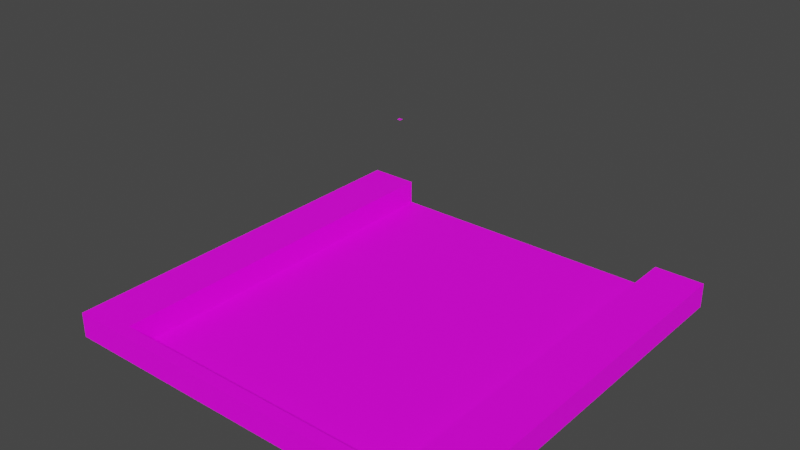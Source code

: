 # Source: door_frame.blend  (saved by Blender 2.82.7; exported with 4.5.12 LTS)
import bpy
from mathutils import Matrix  # noqa: F401  (used for matrix-valued properties, if any)

bpy.ops.wm.read_factory_settings(use_empty=True)
scene = bpy.context.scene
scene.name = 'Scene'

# ---- collections
col_exit_door_frame_ref = bpy.data.collections.new('exit_door_frame_ref'); scene.collection.children.link(col_exit_door_frame_ref)

# ---- images (referenced by path relative to the original .blend; pixels are not part of the script)
import os
ASSET_DIR = os.environ.get("B2B_ASSET_DIR", "")  # directory of the original .blend (textures are referenced by path, not embedded)
HERE = os.path.dirname(os.path.abspath(__file__))  # packed textures are extracted next to this script under _unpacked/

def load_image(name, relpath, width, height, colorspace="sRGB"):
    """Load a texture the original file referenced (path relative to the .blend, or extracted next to this script)."""
    p = next((c for c in (os.path.join(HERE, relpath), os.path.join(ASSET_DIR, relpath)) if relpath and os.path.exists(c)), "")
    if p:
        img = bpy.data.images.load(p, check_existing=True)
        img.name = name
    else:  # same state as the original file: an image datablock whose file is absent (Cycles renders it pink)
        img = bpy.data.images.new(name, width, height)
        img.source = "FILE"
        img.filepath = "//" + (relpath or name)
    img.colorspace_settings.name = colorspace
    return img
img_edges_png = load_image('edges.png', 'edges.png', 1024, 1024, 'sRGB')
img_edges_selfillum_png = load_image('edges_selfillum.png', 'edges_selfillum.png', 1024, 1024, 'Non-Color')

# ---- materials (node trees are filled in below, after node groups)
mat_border = bpy.data.materials.new('border')
mat_border.use_backface_culling = True
mat_border.use_transparent_shadow = False

# ---- material node trees
mat_border.use_nodes = True; mat_border.node_tree.nodes.clear()
_N = mat_border.node_tree.nodes; _L = mat_border.node_tree.links
n0 = _N.new('ShaderNodeTexImage'); n0.name = 'Image Texture'; n0.location = (-552, 319)
n0.image = img_edges_png
n1 = _N.new('ShaderNodeMixShader'); n1.name = 'Mix Shader'; n1.location = (268, 107)
n2 = _N.new('ShaderNodeOutputMaterial'); n2.name = 'Material Output'; n2.location = (442, 288)
n3 = _N.new('ShaderNodeBsdfPrincipled'); n3.name = 'Principled BSDF'; n3.location = (-45, 666)
n3.distribution = 'GGX'
n3.subsurface_method = 'BURLEY'
n3.inputs[3].default_value = 1.45
n3.inputs[27].default_value = (0.0, 0.0, 0.0, 1.0)
n3.inputs[28].default_value = 1.0
n4 = _N.new('ShaderNodeTexImage'); n4.name = 'Image Texture.001'; n4.location = (-417, -7)
n4.image = img_edges_selfillum_png
_L.new(n0.outputs[0], n3.inputs[0])
_L.new(n3.outputs[0], n1.inputs[1])
_L.new(n1.outputs[0], n2.inputs[0])
_L.new(n0.outputs[0], n1.inputs[2])
_L.new(n4.outputs[0], n1.inputs[0])
n2.is_active_output = True

# ---- world
world_world = bpy.data.worlds.new('World'); scene.world = world_world
world_world.use_nodes = True; world_world.node_tree.nodes.clear()
_N = world_world.node_tree.nodes; _L = world_world.node_tree.links
n0 = _N.new('ShaderNodeOutputWorld'); n0.name = 'World Output'; n0.location = (300, 300)
n1 = _N.new('ShaderNodeBackground'); n1.name = 'Background'; n1.location = (10, 300)
n1.inputs[0].default_value = (0.05088, 0.05088, 0.05088, 1.0)
_L.new(n1.outputs[0], n0.inputs[0])
n0.is_active_output = True
world_world.color = (0.05088, 0.05088, 0.05088)
world_world.use_sun_shadow = False
world_world.sun_shadow_jitter_overblur = 0.0

# ---- meshes
me_plane_002 = bpy.data.meshes.new('Plane.002')
me_plane_002.from_pydata([(-0.5, -0.5, -0.4375), (-0.375, -0.4688, -0.4375), (-0.5, -0.5, -0.5), (-0.375, -0.4688, -0.5), (-0.375, 0.5, -0.4375), (-0.5, 0.5, -0.4375), (-0.5, 0.5, -0.5), (-0.375, 0.5, -0.5), (-0.375, -0.4688, -0.495), (0.375, 0.5, -0.495), (0.5, -0.5, -0.4375), (0.375, -0.5, -0.5), (0.375, -0.5, -0.4375), (0.375, -0.4688, -0.4375), (0.5, -0.5, -0.5), (0.375, -0.4688, -0.5), (0.375, 0.5, -0.4375), (0.5, 0.5, -0.4375), (0.5, 0.5, -0.5), (0.375, 0.5, -0.5), (0.375, -0.4688, -0.495), (-0.375, 0.5, -0.495), (-0.375, -0.5, -0.4375), (-0.375, -0.5, -0.5)], [], [(1, 3, 7, 4), (7, 6, 5, 4), (2, 0, 5, 6), (21, 8, 20, 9), (13, 16, 19, 15), (19, 16, 17, 18), (14, 18, 17, 10), (13, 1, 22, 12), (15, 3, 1, 13), (15, 11, 23, 3), (0, 2, 14, 10), (4, 5, 0, 22), (16, 12, 10, 17), (14, 11, 9, 18), (2, 6, 21, 23)])
_uv = me_plane_002.uv_layers.new(name='UVMap')
_uv.uv.foreach_set('vector', [0.0, 0.0, 1.0, 0.0, 1.0, 1.0, 0.0, 1.0, 0.0, 0.0, 1.0, 0.0, 1.0, 1.0, 0.0, 1.0, 0.0, 0.0, 1.0, 0.0, 1.0, 1.0, 0.0, 1.0, 0.0, 0.0, 1.0, 0.0, 1.0, 1.0, 0.0, 1.0, 0.0, 0.0, 1.0, 0.0, 1.0, 1.0, 0.0, 1.0, 0.0, 0.0, 1.0, 0.0, 1.0, 1.0, 0.0, 1.0, 0.0, 0.0, 1.0, 0.0, 1.0, 1.0, 0.0, 1.0, 0.0, 0.0, 1.0, 0.0, 1.0, 1.0, 0.0, 1.0, 0.0, 0.0, 1.0, 0.0, 1.0, 1.0, 0.0, 1.0, 0.0, 0.0, 1.0, 0.0, 1.0, 1.0, 0.0, 1.0, 0.0, 0.0, 1.0, 0.0, 1.0, 1.0, 0.0, 1.0, 0.0, 0.0, 1.0, 0.0, 1.0, 1.0, 0.0, 1.0, 0.0, 0.0, 1.0, 0.0, 1.0, 1.0, 0.0, 1.0, 0.0, 0.0, 1.0, 0.0, 1.0, 1.0, 0.0, 1.0, 0.0, 0.0, 1.0, 0.0, 1.0, 1.0, 0.0, 1.0])
me_plane_002.materials.append(mat_border)
me_plane_002.use_remesh_fix_poles = True
me_plane_002.use_remesh_preserve_attributes = False
me_plane_002.use_mirror_vertex_groups = False
me_plane_002.update()
me_plane_002.normals_split_custom_set([tuple(v) for v in zip(*[iter([1.0, 0.0, 0.0, 1.0, 0.0, 0.0, 1.0, 0.0, 0.0, 1.0, 0.0, 0.0, 0.0, 1.0, 0.0, 0.0, 1.0, 0.0, 0.0, 1.0, 0.0, 0.0, 1.0, 0.0, -1.0, 0.0, 0.0, -1.0, 0.0, 0.0, -1.0, 0.0, 0.0, -1.0, 0.0, 0.0, 0.0, 0.0, 1.0, 0.0, 0.0, 1.0, 0.0, 0.0, 1.0, 0.0, 0.0, 1.0, -1.0, 0.0, 0.0, -1.0, 0.0, 0.0, -1.0, 0.0, 0.0, -1.0, 0.0, 0.0, 0.0, 1.0, 0.0, 0.0, 1.0, 0.0, 0.0, 1.0, 0.0, 0.0, 1.0, 0.0, 1.0, 0.0, 0.0, 1.0, 0.0, 0.0, 1.0, 0.0, 0.0, 1.0, 0.0, 0.0, 0.0, 0.0, 1.0, 0.0, 0.0, 1.0, 0.0, 0.0, 1.0, 0.0, 0.0, 1.0, 0.0, 1.0, 0.0, 0.0, 1.0, 0.0, 0.0, 1.0, 0.0, 0.0, 1.0, 0.0, 0.0, 0.0, -1.0, 0.0, 0.0, -1.0, 0.0, 0.0, -1.0, 0.0, 0.0, -1.0, 0.0, -1.0, 0.0, 0.0, -1.0, 0.0, 0.0, -1.0, 0.0, 0.0, -1.0, 0.0, 0.0, 0.0, 1.0, 0.0, 0.0, 1.0, 0.0, 0.0, 1.0, 0.0, 0.0, 1.0, 0.0, 0.0, 1.0, 0.0, 0.0, 1.0, 0.0, 0.0, 1.0, 0.0, 0.0, 1.0, -0.02, 0.002499, -0.9998, -0.02, 0.002499, -0.9998, -0.02, 0.002499, -0.9998, -0.02, 0.002499, -0.9998, 0.02, 0.002499, -0.9998, 0.02, 0.002499, -0.9998, 0.02, 0.002499, -0.9998, 0.02, 0.002499, -0.9998])] * 3)])
me_plane_001 = bpy.data.meshes.new('Plane.001')
me_plane_001.from_pydata([(-64.0, -64.0, -56.0), (-48.0, -60.0, -56.0), (-64.0, -64.0, -64.0), (-48.0, -60.0, -64.0), (-48.0, 64.0, -56.0), (-64.0, 64.0, -56.0), (-64.0, 64.0, -64.0), (-48.0, 64.0, -64.0), (-48.0, -60.0, -63.88), (48.0, 64.0, -63.88), (64.0, -64.0, -56.0), (48.0, -64.0, -64.0), (48.0, -64.0, -56.0), (48.0, -60.0, -56.0), (64.0, -64.0, -64.0), (48.0, -60.0, -64.0), (48.0, 64.0, -56.0), (64.0, 64.0, -56.0), (64.0, 64.0, -64.0), (48.0, 64.0, -64.0), (48.0, -60.0, -63.88), (-48.0, 64.0, -63.88), (-48.0, -64.0, -56.0), (-48.0, -64.0, -64.0)], [], [(1, 3, 7, 4), (7, 6, 5, 4), (3, 2, 6), (2, 0, 5, 6), (1, 4, 5), (1, 0, 22), (2, 3, 23), (21, 8, 20, 9), (2, 23, 22, 0), (13, 16, 19, 15), (19, 16, 17, 18), (15, 19, 18), (14, 18, 17, 10), (17, 16, 13), (13, 12, 10), (14, 11, 15), (14, 10, 12, 11), (13, 1, 22, 12), (15, 3, 1, 13), (15, 11, 23, 3), (22, 23, 11, 12), (10, 17, 13), (0, 1, 5), (7, 3, 6), (14, 15, 18)])
_k = set([(0, 1), (0, 2), (0, 5), (0, 22), (1, 3), (1, 4), (1, 5), (1, 13), (1, 22), (2, 3), (2, 6), (2, 23), (3, 6), (3, 7), (3, 15), (3, 23), (4, 5), (4, 7), (5, 6), (6, 7), (8, 20), (8, 21), (9, 20), (9, 21), (10, 12), (10, 13), (10, 14), (10, 17), (11, 12), (11, 14), (11, 15), (11, 23), (12, 13), (12, 22), (13, 15), (13, 16), (13, 17), (14, 15), (14, 18), (15, 18), (15, 19), (16, 17), (16, 19), (17, 18), (18, 19), (22, 23)])
me_plane_001.attributes.new('sharp_edge', 'BOOLEAN', 'EDGE').data.foreach_set('value', [ (min(e.vertices), max(e.vertices)) in _k for e in me_plane_001.edges])
_uv = me_plane_001.uv_layers.new(name='UVMap')
_uv.uv.foreach_set('vector', [0.1248, 5.006e-05, 0.2498, 5e-05, 0.2498, 2.0, 0.1248, 2.0, 0.1636, 0.5795, 0.1636, 0.4726, 0.2171, 0.4726, 0.2171, 0.5795, 0.125, 0.9687, 0.001012, 1.0, 0.001012, 3.523e-05, 0.3672, 2.0, 0.2422, 2.0, 0.2422, 5e-05, 0.3672, 5.006e-05, 0.001012, 0.03128, 0.001012, 1.0, 0.125, 1.0, 0.001012, 0.03128, 0.125, 3.536e-05, 0.001012, 3.535e-05, 0.001012, 1.0, 0.125, 0.9687, 0.125, 1.0, 0.9727, 0.003906, 0.9961, 0.003906, 0.9961, 0.02734, 0.9727, 0.02734, 0.2165, 0.2085, 0.1612, 0.2085, 0.1612, 0.1809, 0.2165, 0.1809, 0.1248, 5.006e-05, 0.1248, 2.0, 0.2498, 2.0, 0.2498, 5e-05, 0.1636, 0.5795, 0.2171, 0.5795, 0.2171, 0.4726, 0.1636, 0.4726, 0.125, 0.9687, 0.125, 3.529e-05, 0.001012, 3.523e-05, 0.3672, 2.0, 0.3672, 5.006e-05, 0.2422, 5e-05, 0.2422, 2.0, 0.125, 1.0, 0.001012, 1.0, 0.001012, 0.03128, 0.001012, 0.03128, 0.001012, 3.535e-05, 0.125, 3.536e-05, 0.001012, 1.0, 0.125, 1.0, 0.125, 0.9687, 0.1612, 0.2362, 0.1612, 0.2085, 0.2165, 0.2085, 0.2165, 0.2362, 0.1241, 6.124e-05, 0.1241, 3.0, 0.2491, 3.0, 0.2491, 6.124e-05, 0.2698, 0.9565, 0.2698, 0.05374, 0.345, 0.05374, 0.345, 0.9565, 0.1241, 6.124e-05, 0.2491, 6.124e-05, 0.2491, 3.0, 0.1241, 3.0, 0.1611, 0.229, 0.2071, 0.229, 0.2071, 0.7811, 0.1611, 0.7811, 0.125, 3.536e-05, 0.125, 1.0, 0.001012, 0.03128, 0.125, 3.536e-05, 0.001012, 0.03128, 0.125, 1.0, 0.125, 3.529e-05, 0.125, 0.9687, 0.001012, 3.523e-05, 0.001012, 1.0, 0.125, 0.9687, 0.001012, 3.523e-05])
me_plane_001.materials.append(mat_border)
me_plane_001.use_remesh_fix_poles = True
me_plane_001.use_remesh_preserve_attributes = False
me_plane_001.use_mirror_vertex_groups = False
me_plane_001.update()
me_plane_001.normals_split_custom_set([tuple(v) for v in zip(*[iter([1.0, 0.0, 0.0, 1.0, 0.0, 0.0, 1.0, 0.0, 0.0, 1.0, 0.0, 0.0, 0.0, 1.0, 0.0, 0.0, 1.0, 0.0, 0.0, 1.0, 0.0, 0.0, 1.0, 0.0, 0.0, 0.0, -1.0, 0.0, 0.0, -1.0, 0.0, 0.0, -1.0, -1.0, 0.0, 0.0, -1.0, 0.0, 0.0, -1.0, 0.0, 0.0, -1.0, 0.0, 0.0, 0.0, 0.0, 1.0, 0.0, 0.0, 1.0, 0.0, 0.0, 1.0, 0.0, 0.0, 1.0, 0.0, 0.0, 1.0, 0.0, 0.0, 1.0, 0.0, 0.0, -1.0, 0.0, 0.0, -1.0, 0.0, 0.0, -1.0, 0.0, 0.0, 1.0, 0.0, 0.0, 1.0, 0.0, 0.0, 1.0, 0.0, 0.0, 1.0, 0.0, -1.0, 0.0, 0.0, -1.0, 0.0, 0.0, -1.0, 0.0, 0.0, -1.0, 0.0, -1.0, 0.0, 0.0, -1.0, 0.0, 0.0, -1.0, 0.0, 0.0, -1.0, 0.0, 0.0, 0.0, 1.0, 0.0, 0.0, 1.0, 0.0, 0.0, 1.0, 0.0, 0.0, 1.0, 0.0, 0.0, 0.0, -1.0, 0.0, 0.0, -1.0, 0.0, 0.0, -1.0, 1.0, 0.0, 0.0, 1.0, 0.0, 0.0, 1.0, 0.0, 0.0, 1.0, 0.0, 0.0, 0.0, 0.0, 1.0, 0.0, 0.0, 1.0, 0.0, 0.0, 1.0, 0.0, 0.0, 1.0, 0.0, 0.0, 1.0, 0.0, 0.0, 1.0, 0.0, 0.0, -1.0, 0.0, 0.0, -1.0, 0.0, 0.0, -1.0, 0.0, -1.0, 0.0, 0.0, -1.0, 0.0, 0.0, -1.0, 0.0, 0.0, -1.0, 0.0, 0.0, 0.0, 1.0, 0.0, 0.0, 1.0, 0.0, 0.0, 1.0, 0.0, 0.0, 1.0, 0.0, 1.0, 0.0, 0.0, 1.0, 0.0, 0.0, 1.0, 0.0, 0.0, 1.0, 0.0, 0.0, 0.0, -1.0, 0.0, 0.0, -1.0, 0.0, 0.0, -1.0, 0.0, 0.0, -1.0, 0.0, -1.0, 0.0, 0.0, -1.0, 0.0, 0.0, -1.0, 0.0, 0.0, -1.0, 0.0, 0.0, 0.0, 1.0, 0.0, 0.0, 1.0, 0.0, 0.0, 1.0, 0.0, 0.0, 1.0, 0.0, 0.0, 1.0, 0.0, 0.0, 1.0, 0.0, 0.0, -1.0, 0.0, 0.0, -1.0, 0.0, 0.0, -1.0, 0.0, 0.0, -1.0, 0.0, 0.0, -1.0, 0.0, 0.0, -1.0])] * 3)])

# ---- objects
ob_exit_door_frame_sel = bpy.data.objects.new('exit_door_frame_sel', me_plane_002)
ob_side = bpy.data.objects.new('side', me_plane_001)

# ---- transforms, parenting, visibility, modifiers, constraints
ob_exit_door_frame_sel.location = (0.0, 0.0, 0.0)
ob_exit_door_frame_sel.lineart.crease_threshold = 0.0
_m = ob_exit_door_frame_sel.modifiers.new('Triangulate', 'TRIANGULATE')
ob_side.location = (0.0, 0.0, 0.0)
ob_side.lineart.crease_threshold = 0.0
_m = ob_side.modifiers.new('Triangulate', 'TRIANGULATE')

# ---- collection membership
scene.collection.objects.link(ob_exit_door_frame_sel)
col_exit_door_frame_ref.objects.link(ob_side)

# ---- scene / render settings (as saved in the file)
scene.frame_start = 1; scene.frame_end = 250; scene.frame_set(1)
scene.render.engine = 'BLENDER_EEVEE_NEXT'
scene.cycles.use_denoising = False
scene.cycles.samples = 128
scene.cycles.sampling_pattern = 'TABULATED_SOBOL'
scene.cycles.use_adaptive_sampling = False
scene.cycles.use_light_tree = False
scene.view_settings.view_transform = 'Filmic'
bpy.context.view_layer.update()

# ---- added for rendering (the .blend has no active camera and no usable light): camera, sun
cam_auto = bpy.data.cameras.new('AutoCamera')
cam_auto.lens = 50.0
cam_auto.sensor_width = 36.0
cam_auto.clip_end = 3115.26
ob_auto_camera = bpy.data.objects.new('AutoCamera', cam_auto)
scene.collection.objects.link(ob_auto_camera)
ob_auto_camera.location = (177.509, -213.01, 109.788)
ob_auto_camera.rotation_euler = (1.09748, -7.21219e-08, 0.694738)
scene.camera = ob_auto_camera
light_auto_sun = bpy.data.lights.new('AutoSun', 'SUN')
light_auto_sun.energy = 3.0
light_auto_sun.angle = 0.0523599
ob_auto_sun = bpy.data.objects.new('AutoSun', light_auto_sun)
scene.collection.objects.link(ob_auto_sun)
ob_auto_sun.rotation_euler = (0.872665, 0.174533, 0.523599)
bpy.context.view_layer.update()
